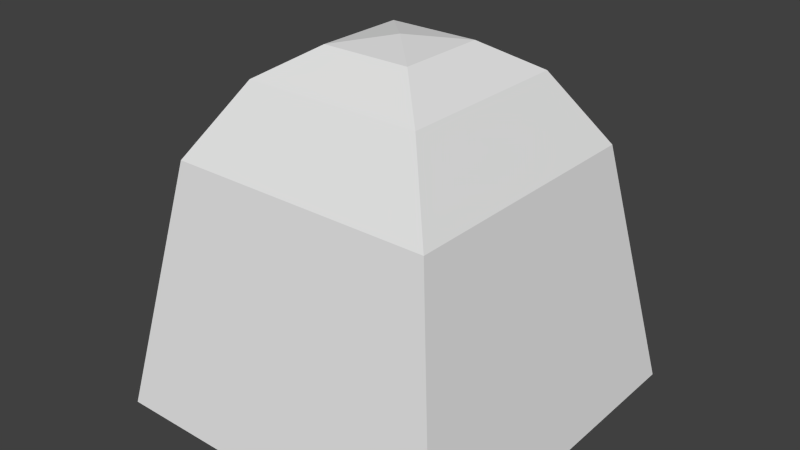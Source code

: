 # Source: StoneTile.blend  (saved by Blender 2.76.0; exported with 4.5.12 LTS)
import bpy
from mathutils import Matrix  # noqa: F401  (used for matrix-valued properties, if any)

bpy.ops.wm.read_factory_settings(use_empty=True)
scene = bpy.context.scene
scene.name = 'Scene'

# ---- collections
col_collection_1 = bpy.data.collections.new('Collection 1'); scene.collection.children.link(col_collection_1)

# ---- world
world_world = bpy.data.worlds.new('World'); scene.world = world_world
world_world.color = (0.05088, 0.05088, 0.05088)
world_world.use_sun_shadow = False
world_world.sun_shadow_jitter_overblur = 0.0
world_world.cycles.sampling_method = 'MANUAL'
world_world.cycles.sample_map_resolution = 256

# ---- meshes
me_grid_003 = bpy.data.meshes.new('Grid.003')
me_grid_003.from_pydata([(-0.5, -2.98e-08, 0.005679), (-0.5, -0.125, 0.005679), (-0.5, -0.25, 0.005679), (-0.5, -0.375, 0.005679), (-0.5, -0.5, 0.005679), (-0.375, -2.98e-08, 0.7057), (-0.375, -0.125, 0.7057), (-0.375, -0.25, 0.7057), (-0.375, -0.375, 0.7057), (-0.375, -0.5, 0.005679), (-0.25, -2.98e-08, 0.9057), (-0.25, -0.125, 0.9057), (-0.25, -0.25, 0.9057), (-0.25, -0.375, 0.7057), (-0.25, -0.5, 0.005679), (-0.125, -2.98e-08, 0.9857), (-0.125, -0.125, 0.9857), (-0.125, -0.25, 0.9057), (-0.125, -0.375, 0.7057), (-0.125, -0.5, 0.005679), (0.0, 0.5, 0.005679), (0.0, 0.375, 0.7057), (0.0, 0.25, 0.9057), (0.0, 0.125, 0.9857), (0.125, 0.5, 0.005679), (0.125, 0.375, 0.7057), (0.125, 0.25, 0.9057), (0.125, 0.125, 0.9857), (0.25, 0.5, 0.005679), (0.25, 0.375, 0.7057), (0.25, 0.25, 0.9057), (0.25, 0.125, 0.9057), (0.375, 0.5, 0.005679), (0.375, 0.375, 0.7057), (0.375, 0.25, 0.7057), (0.375, 0.125, 0.7057), (0.5, 0.5, 0.005679), (0.5, 0.375, 0.005679), (0.5, 0.25, 0.005679), (0.5, 0.125, 0.005679), (-5.96e-08, -0.5, 0.005679), (0.125, -0.5, 0.005679), (0.25, -0.5, 0.005679), (0.375, -0.5, 0.005679), (0.5, -0.5, 0.005679), (-5.96e-08, -0.375, 0.7057), (0.125, -0.375, 0.7057), (0.25, -0.375, 0.7057), (0.375, -0.375, 0.7057), (0.5, -0.375, 0.005679), (-5.96e-08, -0.25, 0.9057), (0.125, -0.25, 0.9057), (0.25, -0.25, 0.9057), (0.375, -0.25, 0.7057), (0.5, -0.25, 0.005679), (-5.96e-08, -0.125, 0.9857), (0.125, -0.125, 0.9857), (0.25, -0.125, 0.9057), (0.375, -0.125, 0.7057), (0.5, -0.125, 0.005679), (-5.96e-08, -8.941e-08, 1.006), (0.125, -8.941e-08, 0.9857), (0.25, -8.941e-08, 0.9057), (0.375, -8.941e-08, 0.7057), (0.5, -8.941e-08, 0.005679), (-0.5, 0.125, 0.005679), (-0.375, 0.125, 0.7057), (-0.25, 0.125, 0.9057), (-0.125, 0.125, 0.9857), (-0.5, 0.25, 0.005679), (-0.375, 0.25, 0.7057), (-0.25, 0.25, 0.9057), (-0.125, 0.25, 0.9057), (-0.5, 0.375, 0.005679), (-0.375, 0.375, 0.7057), (-0.25, 0.375, 0.7057), (-0.125, 0.375, 0.7057), (-0.5, 0.5, 0.005679), (-0.375, 0.5, 0.005679), (-0.25, 0.5, 0.005679), (-0.125, 0.5, 0.005679)], [], [(1, 6, 5), (2, 7, 6), (3, 8, 7), (4, 9, 8), (6, 11, 10), (7, 12, 11), (8, 13, 12), (9, 14, 13), (11, 16, 15), (12, 17, 16), (13, 18, 17), (14, 19, 18), (0, 1, 5), (1, 2, 6), (2, 3, 7), (3, 4, 8), (5, 6, 10), (6, 7, 11), (7, 8, 12), (8, 9, 13), (10, 11, 15), (11, 12, 16), (12, 13, 17), (13, 14, 18), (21, 25, 24), (22, 26, 25), (23, 27, 26), (25, 29, 28), (26, 30, 29), (27, 31, 30), (29, 33, 32), (30, 34, 33), (31, 35, 34), (33, 37, 36), (34, 38, 37), (35, 39, 38), (20, 21, 24), (21, 22, 25), (22, 23, 26), (24, 25, 28), (25, 26, 29), (26, 27, 30), (28, 29, 32), (29, 30, 33), (30, 31, 34), (32, 33, 36), (33, 34, 37), (34, 35, 38), (41, 46, 45), (42, 47, 46), (43, 48, 47), (44, 49, 48), (46, 51, 50), (47, 52, 51), (48, 53, 52), (49, 54, 53), (51, 56, 55), (52, 57, 56), (53, 58, 57), (54, 59, 58), (56, 61, 60), (57, 62, 61), (58, 63, 62), (59, 64, 63), (40, 41, 45), (41, 42, 46), (42, 43, 47), (43, 44, 48), (45, 46, 50), (46, 47, 51), (47, 48, 52), (48, 49, 53), (50, 51, 55), (51, 52, 56), (52, 53, 57), (53, 54, 58), (55, 56, 60), (56, 57, 61), (57, 58, 62), (58, 59, 63), (66, 70, 69), (67, 71, 70), (68, 72, 71), (70, 74, 73), (71, 75, 74), (72, 76, 75), (74, 78, 77), (75, 79, 78), (76, 80, 79), (65, 66, 69), (66, 67, 70), (67, 68, 71), (69, 70, 73), (70, 71, 74), (71, 72, 75), (73, 74, 77), (74, 75, 78), (75, 76, 79), (16, 55, 60), (17, 50, 55), (18, 45, 50), (19, 40, 45), (15, 16, 60), (16, 17, 55), (17, 18, 50), (18, 19, 45), (60, 61, 27), (61, 62, 31), (62, 63, 35), (63, 64, 39), (23, 60, 27), (27, 61, 31), (31, 62, 35), (35, 63, 39), (5, 66, 65), (10, 67, 66), (15, 68, 67), (60, 23, 68), (23, 22, 72), (22, 21, 76), (21, 20, 80), (0, 5, 65), (5, 10, 66), (10, 15, 67), (15, 60, 68), (68, 23, 72), (72, 22, 76), (76, 21, 80)])
_uv = me_grid_003.uv_layers.new(name='UVMap')
_uv.uv.foreach_set('vector', [0.1009, 0.4815, 0.1009, 0.3324, 0.1304, 0.3324, 0.07151, 0.4815, 0.07151, 0.3324, 0.1009, 0.3324, 0.04208, 0.4815, 0.04208, 0.3324, 0.07151, 0.3324, 0.248, 0.2461, 0.2186, 0.2461, 0.2186, 0.09705, 0.1009, 0.3324, 0.1009, 0.2836, 0.1304, 0.2836, 0.07151, 0.3324, 0.07151, 0.2836, 0.1009, 0.2836, 0.2186, 0.09705, 0.1892, 0.09705, 0.1892, 0.04822, 0.2186, 0.2461, 0.1892, 0.2461, 0.1892, 0.09705, 0.1009, 0.2836, 0.1009, 0.2588, 0.1304, 0.2588, 0.1892, 0.04822, 0.1598, 0.04822, 0.1598, 0.02345, 0.1892, 0.09705, 0.1598, 0.09705, 0.1598, 0.04822, 0.1892, 0.2461, 0.1598, 0.2461, 0.1598, 0.09705, 0.1304, 0.4815, 0.1009, 0.4815, 0.1304, 0.3324, 0.1009, 0.4815, 0.07151, 0.4815, 0.1009, 0.3324, 0.07151, 0.4815, 0.04208, 0.4815, 0.07151, 0.3324, 0.04208, 0.4815, 0.01266, 0.4815, 0.04208, 0.3324, 0.1304, 0.3324, 0.1009, 0.3324, 0.1304, 0.2836, 0.1009, 0.3324, 0.07151, 0.3324, 0.1009, 0.2836, 0.07151, 0.3324, 0.04208, 0.3324, 0.07151, 0.2836, 0.2186, 0.09705, 0.2186, 0.2461, 0.1892, 0.09705, 0.1304, 0.2836, 0.1009, 0.2836, 0.1304, 0.2588, 0.1009, 0.2836, 0.07151, 0.2836, 0.1009, 0.2588, 0.1892, 0.04822, 0.1892, 0.09705, 0.1598, 0.04822, 0.1892, 0.09705, 0.1892, 0.2461, 0.1598, 0.09705, 0.3657, 0.09705, 0.3952, 0.09705, 0.3952, 0.2461, 0.3657, 0.04822, 0.3952, 0.04822, 0.3952, 0.09705, 0.3657, 0.02345, 0.3952, 0.02345, 0.3952, 0.04822, 0.3952, 0.09705, 0.4246, 0.09705, 0.4246, 0.2461, 0.3952, 0.04822, 0.4246, 0.04822, 0.4246, 0.09705, 0.3363, 0.2588, 0.3363, 0.2836, 0.3069, 0.2836, 0.4246, 0.09705, 0.454, 0.09705, 0.454, 0.2461, 0.3069, 0.2836, 0.3069, 0.3324, 0.2775, 0.3324, 0.3363, 0.2836, 0.3363, 0.3324, 0.3069, 0.3324, 0.2775, 0.3324, 0.2775, 0.4815, 0.248, 0.4815, 0.3069, 0.3324, 0.3069, 0.4815, 0.2775, 0.4815, 0.3363, 0.3324, 0.3363, 0.4815, 0.3069, 0.4815, 0.3657, 0.2461, 0.3657, 0.09705, 0.3952, 0.2461, 0.3657, 0.09705, 0.3657, 0.04822, 0.3952, 0.09705, 0.3657, 0.04822, 0.3657, 0.02345, 0.3952, 0.04822, 0.3952, 0.2461, 0.3952, 0.09705, 0.4246, 0.2461, 0.3952, 0.09705, 0.3952, 0.04822, 0.4246, 0.09705, 0.3952, 0.04822, 0.3952, 0.02345, 0.4246, 0.04822, 0.4246, 0.2461, 0.4246, 0.09705, 0.454, 0.2461, 0.4246, 0.09705, 0.4246, 0.04822, 0.454, 0.09705, 0.3069, 0.2836, 0.3363, 0.2836, 0.3069, 0.3324, 0.454, 0.2461, 0.454, 0.09705, 0.4834, 0.2461, 0.2775, 0.3324, 0.3069, 0.3324, 0.2775, 0.4815, 0.3069, 0.3324, 0.3363, 0.3324, 0.3069, 0.4815, 0.1009, 0.2461, 0.1009, 0.09705, 0.1304, 0.09705, 0.07151, 0.2461, 0.07151, 0.09705, 0.1009, 0.09705, 0.04208, 0.2461, 0.04208, 0.09705, 0.07151, 0.09705, 0.4834, 0.4815, 0.454, 0.4815, 0.454, 0.3324, 0.1009, 0.09705, 0.1009, 0.04822, 0.1304, 0.04822, 0.07151, 0.09705, 0.07151, 0.04822, 0.1009, 0.04822, 0.454, 0.3324, 0.4246, 0.3324, 0.4246, 0.2836, 0.454, 0.4815, 0.4246, 0.4815, 0.4246, 0.3324, 0.1009, 0.04822, 0.1009, 0.02345, 0.1304, 0.02345, 0.4246, 0.2836, 0.3952, 0.2836, 0.3952, 0.2588, 0.4246, 0.3324, 0.3952, 0.3324, 0.3952, 0.2836, 0.4246, 0.4815, 0.3952, 0.4815, 0.3952, 0.3324, 0.3952, 0.2588, 0.3657, 0.2588, 0.3657, 0.2461, 0.3952, 0.2836, 0.3657, 0.2836, 0.3657, 0.2588, 0.3952, 0.3324, 0.3657, 0.3324, 0.3657, 0.2836, 0.3952, 0.4815, 0.3657, 0.4815, 0.3657, 0.3324, 0.1304, 0.2461, 0.1009, 0.2461, 0.1304, 0.09705, 0.1009, 0.2461, 0.07151, 0.2461, 0.1009, 0.09705, 0.07151, 0.2461, 0.04208, 0.2461, 0.07151, 0.09705, 0.04208, 0.2461, 0.01266, 0.2461, 0.04208, 0.09705, 0.1304, 0.09705, 0.1009, 0.09705, 0.1304, 0.04822, 0.1009, 0.09705, 0.07151, 0.09705, 0.1009, 0.04822, 0.07151, 0.09705, 0.04208, 0.09705, 0.07151, 0.04822, 0.454, 0.3324, 0.454, 0.4815, 0.4246, 0.3324, 0.1304, 0.04822, 0.1009, 0.04822, 0.1304, 0.02345, 0.1009, 0.04822, 0.07151, 0.04822, 0.1009, 0.02345, 0.4246, 0.2836, 0.4246, 0.3324, 0.3952, 0.2836, 0.4246, 0.3324, 0.4246, 0.4815, 0.3952, 0.3324, 0.1304, 0.02345, 0.1009, 0.02345, 0.1304, 0.01071, 0.3952, 0.2588, 0.3952, 0.2836, 0.3657, 0.2588, 0.3952, 0.2836, 0.3952, 0.3324, 0.3657, 0.2836, 0.3952, 0.3324, 0.3952, 0.4815, 0.3657, 0.3324, 0.1598, 0.3324, 0.1892, 0.3324, 0.1892, 0.4815, 0.1598, 0.2836, 0.1892, 0.2836, 0.1892, 0.3324, 0.3363, 0.02345, 0.3363, 0.04822, 0.3069, 0.04822, 0.1892, 0.3324, 0.2186, 0.3324, 0.2186, 0.4815, 0.3069, 0.04822, 0.3069, 0.09705, 0.2775, 0.09705, 0.3363, 0.04822, 0.3363, 0.09705, 0.3069, 0.09705, 0.2775, 0.09705, 0.2775, 0.2461, 0.248, 0.2461, 0.3069, 0.09705, 0.3069, 0.2461, 0.2775, 0.2461, 0.3363, 0.09705, 0.3363, 0.2461, 0.3069, 0.2461, 0.1598, 0.4815, 0.1598, 0.3324, 0.1892, 0.4815, 0.1598, 0.3324, 0.1598, 0.2836, 0.1892, 0.3324, 0.1598, 0.2836, 0.1598, 0.2588, 0.1892, 0.2836, 0.1892, 0.4815, 0.1892, 0.3324, 0.2186, 0.4815, 0.1892, 0.3324, 0.1892, 0.2836, 0.2186, 0.3324, 0.3069, 0.04822, 0.3363, 0.04822, 0.3069, 0.09705, 0.2186, 0.4815, 0.2186, 0.3324, 0.248, 0.4815, 0.2775, 0.09705, 0.3069, 0.09705, 0.2775, 0.2461, 0.3069, 0.09705, 0.3363, 0.09705, 0.3069, 0.2461, 0.1598, 0.02345, 0.1304, 0.02345, 0.1304, 0.01071, 0.1598, 0.04822, 0.1304, 0.04822, 0.1304, 0.02345, 0.1598, 0.09705, 0.1304, 0.09705, 0.1304, 0.04822, 0.1598, 0.2461, 0.1304, 0.2461, 0.1304, 0.09705, 0.1304, 0.2588, 0.1009, 0.2588, 0.1304, 0.2461, 0.1598, 0.02345, 0.1598, 0.04822, 0.1304, 0.02345, 0.1598, 0.04822, 0.1598, 0.09705, 0.1304, 0.04822, 0.1598, 0.09705, 0.1598, 0.2461, 0.1304, 0.09705, 0.3657, 0.2461, 0.3657, 0.2588, 0.3363, 0.2588, 0.3657, 0.2588, 0.3657, 0.2836, 0.3363, 0.2836, 0.3657, 0.2836, 0.3657, 0.3324, 0.3363, 0.3324, 0.3657, 0.3324, 0.3657, 0.4815, 0.3363, 0.4815, 0.3657, 0.02345, 0.3657, 0.01071, 0.3952, 0.02345, 0.3363, 0.2588, 0.3657, 0.2588, 0.3363, 0.2836, 0.3363, 0.2836, 0.3657, 0.2836, 0.3363, 0.3324, 0.3363, 0.3324, 0.3657, 0.3324, 0.3363, 0.4815, 0.1304, 0.3324, 0.1598, 0.3324, 0.1598, 0.4815, 0.1304, 0.2836, 0.1598, 0.2836, 0.1598, 0.3324, 0.1304, 0.2588, 0.1598, 0.2588, 0.1598, 0.2836, 0.3657, 0.01071, 0.3657, 0.02345, 0.3363, 0.02345, 0.3657, 0.02345, 0.3657, 0.04822, 0.3363, 0.04822, 0.3657, 0.04822, 0.3657, 0.09705, 0.3363, 0.09705, 0.3657, 0.09705, 0.3657, 0.2461, 0.3363, 0.2461, 0.1304, 0.4815, 0.1304, 0.3324, 0.1598, 0.4815, 0.1304, 0.3324, 0.1304, 0.2836, 0.1598, 0.3324, 0.1304, 0.2836, 0.1304, 0.2588, 0.1598, 0.2836, 0.1304, 0.2588, 0.1304, 0.2461, 0.1598, 0.2588, 0.3363, 0.02345, 0.3657, 0.02345, 0.3363, 0.04822, 0.3363, 0.04822, 0.3657, 0.04822, 0.3363, 0.09705, 0.3363, 0.09705, 0.3657, 0.09705, 0.3363, 0.2461])
me_grid_003.use_remesh_preserve_volume = False
me_grid_003.use_remesh_preserve_attributes = False
me_grid_003.use_mirror_vertex_groups = False
me_grid_003.update()

# ---- objects
ob_grid = bpy.data.objects.new('Grid', me_grid_003)

# ---- transforms, parenting, visibility, modifiers, constraints
ob_grid.location = (0.0, 0.0, 0.0)
ob_grid.rotation_euler = (0.0, 0.0, 1.571)
ob_grid.lineart.crease_threshold = 0.0

# ---- collection membership
col_collection_1.objects.link(ob_grid)

# ---- scene / render settings (as saved in the file)
scene.frame_start = 1; scene.frame_end = 250; scene.frame_set(1)
scene.render.engine = 'BLENDER_EEVEE_NEXT'
scene.render.resolution_percentage = 50
scene.render.dither_intensity = 0.0
scene.cycles.use_denoising = False
scene.cycles.samples = 10
scene.cycles.sampling_pattern = 'TABULATED_SOBOL'
scene.cycles.light_sampling_threshold = 0.0
scene.cycles.use_adaptive_sampling = False
scene.cycles.use_light_tree = False
scene.cycles.blur_glossy = 0.0
scene.cycles.pixel_filter_type = 'GAUSSIAN'
scene.cycles.sample_clamp_indirect = 0.0
scene.view_settings.view_transform = 'Standard'
bpy.context.view_layer.update()

# ---- added for rendering (the .blend has no active camera and no usable light): camera, sun
cam_auto = bpy.data.cameras.new('AutoCamera')
cam_auto.lens = 50.0
cam_auto.sensor_width = 36.0
cam_auto.clip_end = 1000.0
ob_auto_camera = bpy.data.objects.new('AutoCamera', cam_auto)
scene.collection.objects.link(ob_auto_camera)
ob_auto_camera.location = (1.60254, -1.92304, 1.78771)
ob_auto_camera.rotation_euler = (1.09748, -7.21219e-08, 0.694738)
scene.camera = ob_auto_camera
light_auto_sun = bpy.data.lights.new('AutoSun', 'SUN')
light_auto_sun.energy = 3.0
light_auto_sun.angle = 0.0523599
ob_auto_sun = bpy.data.objects.new('AutoSun', light_auto_sun)
scene.collection.objects.link(ob_auto_sun)
ob_auto_sun.rotation_euler = (0.872665, 0.174533, 0.523599)
bpy.context.view_layer.update()
